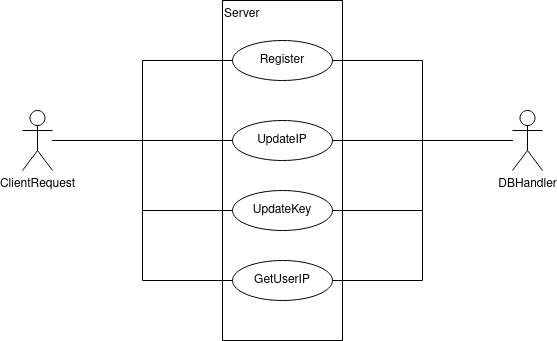

The diagram above was exported from draw.io. Its source (the exported page's mxGraphModel, read from the mxfile embedded in the PNG):
<mxGraphModel dx="1422" dy="766" grid="1" gridSize="10" guides="1" tooltips="1" connect="1" arrows="1" fold="1" page="1" pageScale="1" pageWidth="850" pageHeight="1100" math="0" shadow="0">
  <root>
    <mxCell id="0" />
    <mxCell id="1" parent="0" />
    <mxCell id="yU23JACQH8imnv-QcPXz-3" value="&lt;div&gt;Server&lt;br&gt;&lt;/div&gt;" style="rounded=0;whiteSpace=wrap;html=1;align=left;horizontal=1;verticalAlign=top;" vertex="1" parent="1">
      <mxGeometry x="360" y="130" width="120" height="340" as="geometry" />
    </mxCell>
    <mxCell id="yU23JACQH8imnv-QcPXz-9" style="edgeStyle=orthogonalEdgeStyle;rounded=0;orthogonalLoop=1;jettySize=auto;html=1;entryX=0;entryY=0.5;entryDx=0;entryDy=0;endArrow=none;endFill=0;" edge="1" parent="1" source="yU23JACQH8imnv-QcPXz-4" target="yU23JACQH8imnv-QcPXz-5">
      <mxGeometry relative="1" as="geometry" />
    </mxCell>
    <mxCell id="yU23JACQH8imnv-QcPXz-10" style="edgeStyle=orthogonalEdgeStyle;rounded=0;orthogonalLoop=1;jettySize=auto;html=1;entryX=0;entryY=0.5;entryDx=0;entryDy=0;endArrow=none;endFill=0;" edge="1" parent="1" source="yU23JACQH8imnv-QcPXz-4" target="yU23JACQH8imnv-QcPXz-6">
      <mxGeometry relative="1" as="geometry" />
    </mxCell>
    <mxCell id="yU23JACQH8imnv-QcPXz-11" style="edgeStyle=orthogonalEdgeStyle;rounded=0;orthogonalLoop=1;jettySize=auto;html=1;entryX=0;entryY=0.5;entryDx=0;entryDy=0;endArrow=none;endFill=0;" edge="1" parent="1" source="yU23JACQH8imnv-QcPXz-4" target="yU23JACQH8imnv-QcPXz-7">
      <mxGeometry relative="1" as="geometry" />
    </mxCell>
    <mxCell id="yU23JACQH8imnv-QcPXz-12" style="edgeStyle=orthogonalEdgeStyle;rounded=0;orthogonalLoop=1;jettySize=auto;html=1;entryX=0;entryY=0.5;entryDx=0;entryDy=0;endArrow=none;endFill=0;" edge="1" parent="1" source="yU23JACQH8imnv-QcPXz-4" target="yU23JACQH8imnv-QcPXz-8">
      <mxGeometry relative="1" as="geometry" />
    </mxCell>
    <mxCell id="yU23JACQH8imnv-QcPXz-4" value="ClientRequest" style="shape=umlActor;verticalLabelPosition=bottom;verticalAlign=top;html=1;outlineConnect=0;align=center;" vertex="1" parent="1">
      <mxGeometry x="160" y="240" width="30" height="60" as="geometry" />
    </mxCell>
    <mxCell id="yU23JACQH8imnv-QcPXz-5" value="&lt;div&gt;Register&lt;br&gt;&lt;/div&gt;" style="ellipse;whiteSpace=wrap;html=1;align=center;" vertex="1" parent="1">
      <mxGeometry x="370" y="170" width="100" height="40" as="geometry" />
    </mxCell>
    <mxCell id="yU23JACQH8imnv-QcPXz-6" value="UpdateIP" style="ellipse;whiteSpace=wrap;html=1;align=center;" vertex="1" parent="1">
      <mxGeometry x="370" y="250" width="100" height="40" as="geometry" />
    </mxCell>
    <mxCell id="yU23JACQH8imnv-QcPXz-7" value="UpdateKey" style="ellipse;whiteSpace=wrap;html=1;align=center;" vertex="1" parent="1">
      <mxGeometry x="370" y="320" width="100" height="40" as="geometry" />
    </mxCell>
    <mxCell id="yU23JACQH8imnv-QcPXz-8" value="GetUserIP" style="ellipse;whiteSpace=wrap;html=1;align=center;" vertex="1" parent="1">
      <mxGeometry x="370" y="390" width="100" height="40" as="geometry" />
    </mxCell>
    <mxCell id="yU23JACQH8imnv-QcPXz-18" style="edgeStyle=orthogonalEdgeStyle;rounded=0;orthogonalLoop=1;jettySize=auto;html=1;entryX=1;entryY=0.5;entryDx=0;entryDy=0;endArrow=none;endFill=0;" edge="1" parent="1" source="yU23JACQH8imnv-QcPXz-13" target="yU23JACQH8imnv-QcPXz-5">
      <mxGeometry relative="1" as="geometry" />
    </mxCell>
    <mxCell id="yU23JACQH8imnv-QcPXz-19" style="edgeStyle=orthogonalEdgeStyle;rounded=0;orthogonalLoop=1;jettySize=auto;html=1;entryX=1;entryY=0.5;entryDx=0;entryDy=0;endArrow=none;endFill=0;" edge="1" parent="1" source="yU23JACQH8imnv-QcPXz-13" target="yU23JACQH8imnv-QcPXz-6">
      <mxGeometry relative="1" as="geometry" />
    </mxCell>
    <mxCell id="yU23JACQH8imnv-QcPXz-20" style="edgeStyle=orthogonalEdgeStyle;rounded=0;orthogonalLoop=1;jettySize=auto;html=1;entryX=1;entryY=0.5;entryDx=0;entryDy=0;endArrow=none;endFill=0;" edge="1" parent="1" source="yU23JACQH8imnv-QcPXz-13" target="yU23JACQH8imnv-QcPXz-7">
      <mxGeometry relative="1" as="geometry" />
    </mxCell>
    <mxCell id="yU23JACQH8imnv-QcPXz-22" style="edgeStyle=orthogonalEdgeStyle;rounded=0;orthogonalLoop=1;jettySize=auto;html=1;entryX=1;entryY=0.5;entryDx=0;entryDy=0;endArrow=none;endFill=0;" edge="1" parent="1" source="yU23JACQH8imnv-QcPXz-13" target="yU23JACQH8imnv-QcPXz-8">
      <mxGeometry relative="1" as="geometry" />
    </mxCell>
    <mxCell id="yU23JACQH8imnv-QcPXz-13" value="DBHandler" style="shape=umlActor;verticalLabelPosition=bottom;verticalAlign=top;html=1;outlineConnect=0;align=center;" vertex="1" parent="1">
      <mxGeometry x="650" y="240" width="30" height="60" as="geometry" />
    </mxCell>
  </root>
</mxGraphModel>